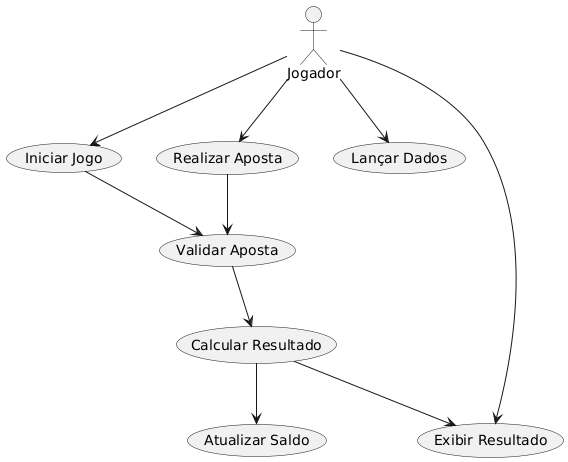

The diagram above was rendered by PlantUML. Its source (embedded in the PNG):
@startuml
actor Jogador

Jogador --> (Iniciar Jogo)
Jogador --> (Realizar Aposta)
Jogador --> (Lançar Dados)
Jogador --> (Exibir Resultado)

(Iniciar Jogo) --> (Validar Aposta)
(Realizar Aposta) --> (Validar Aposta)
(Validar Aposta) --> (Calcular Resultado)
(Calcular Resultado) --> (Atualizar Saldo)
(Calcular Resultado) --> (Exibir Resultado)
@enduml